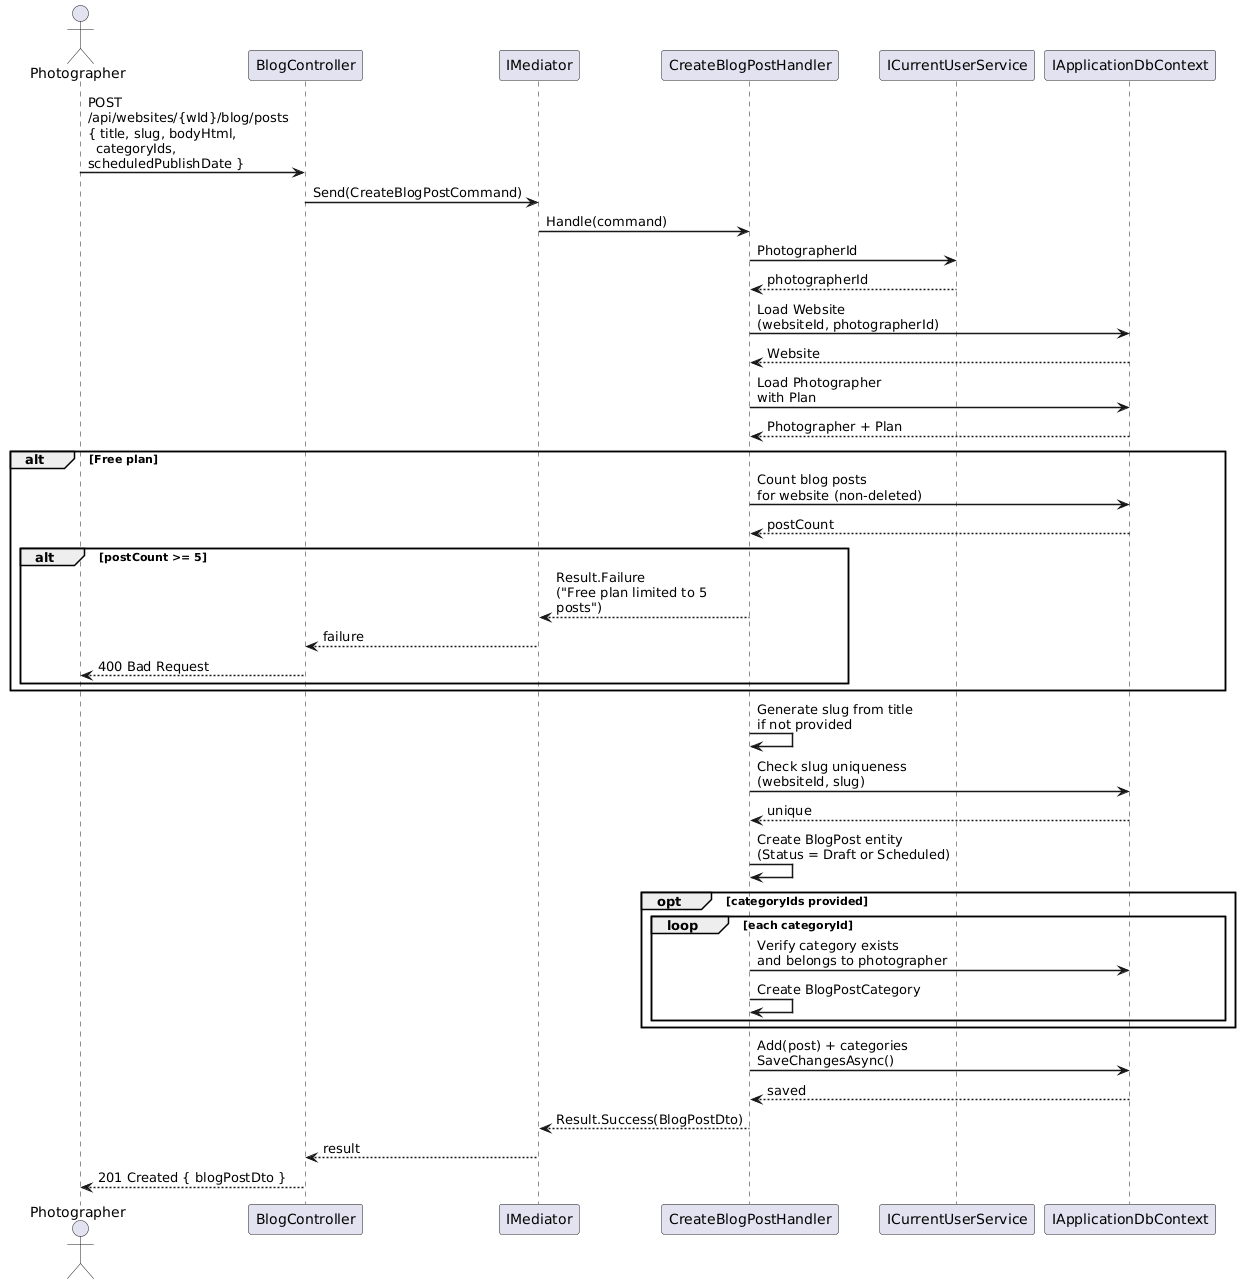

The diagram above was rendered by PlantUML. Its source (embedded in the PNG):
@startuml
skinparam sequenceArrowThickness 1.5
skinparam maxMessageSize 200

actor Photographer as P
participant "BlogController" as C
participant "IMediator" as M
participant "CreateBlogPostHandler" as H
participant "ICurrentUserService" as U
participant "IApplicationDbContext" as DB

P -> C : POST /api/websites/{wId}/blog/posts\n{ title, slug, bodyHtml,\n  categoryIds, scheduledPublishDate }
C -> M : Send(CreateBlogPostCommand)
M -> H : Handle(command)
H -> U : PhotographerId
U --> H : photographerId

H -> DB : Load Website\n(websiteId, photographerId)
DB --> H : Website

H -> DB : Load Photographer\nwith Plan
DB --> H : Photographer + Plan

alt Free plan
  H -> DB : Count blog posts\nfor website (non-deleted)
  DB --> H : postCount
  alt postCount >= 5
    H --> M : Result.Failure\n("Free plan limited to 5 posts")
    M --> C : failure
    C --> P : 400 Bad Request
  end
end

H -> H : Generate slug from title\nif not provided
H -> DB : Check slug uniqueness\n(websiteId, slug)
DB --> H : unique

H -> H : Create BlogPost entity\n(Status = Draft or Scheduled)

opt categoryIds provided
  loop each categoryId
    H -> DB : Verify category exists\nand belongs to photographer
    H -> H : Create BlogPostCategory
  end
end

H -> DB : Add(post) + categories\nSaveChangesAsync()
DB --> H : saved

H --> M : Result.Success(BlogPostDto)
M --> C : result
C --> P : 201 Created { blogPostDto }

@enduml